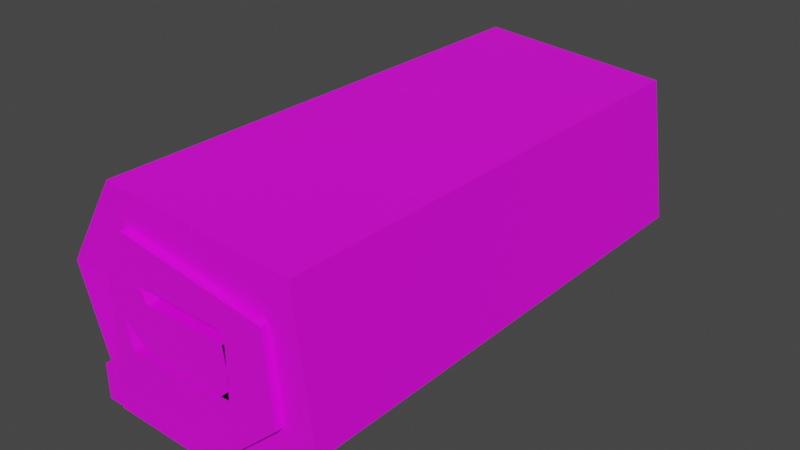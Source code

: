 # Source: FAK.blend  (saved by Blender 2.91.10; exported with 4.5.12 LTS)
import bpy
from mathutils import Matrix  # noqa: F401  (used for matrix-valued properties, if any)

bpy.ops.wm.read_factory_settings(use_empty=True)
scene = bpy.context.scene
scene.name = 'Scene'

# ---- collections
col_collection = bpy.data.collections.new('Collection'); scene.collection.children.link(col_collection)

# ---- images (referenced by path relative to the original .blend; pixels are not part of the script)
import os
ASSET_DIR = os.environ.get("B2B_ASSET_DIR", "")  # directory of the original .blend (textures are referenced by path, not embedded)
HERE = os.path.dirname(os.path.abspath(__file__))  # packed textures are extracted next to this script under _unpacked/

def load_image(name, relpath, width, height, colorspace="sRGB"):
    """Load a texture the original file referenced (path relative to the .blend, or extracted next to this script)."""
    p = next((c for c in (os.path.join(HERE, relpath), os.path.join(ASSET_DIR, relpath)) if relpath and os.path.exists(c)), "")
    if p:
        img = bpy.data.images.load(p, check_existing=True)
        img.name = name
    else:  # same state as the original file: an image datablock whose file is absent (Cycles renders it pink)
        img = bpy.data.images.new(name, width, height)
        img.source = "FILE"
        img.filepath = "//" + (relpath or name)
    img.colorspace_settings.name = colorspace
    return img
img_360_f_259536120_zhv2uqqdmq87wcolyesz3qb369agym0n_jpg = load_image('360_F_259536120_zHv2uqqdmq87WcoLyEsz3Qb369aGYm0N.jpg', '360_F_259536120_zHv2uqqdmq87WcoLyEsz3Qb369aGYm0N.jpg', 1024, 1024, 'sRGB')

# ---- materials (node trees are filled in below, after node groups)
mat_material_005 = bpy.data.materials.new('Material.005')
mat_material_005.use_transparent_shadow = False

# ---- material node trees
mat_material_005.use_nodes = True; mat_material_005.node_tree.nodes.clear()
_N = mat_material_005.node_tree.nodes; _L = mat_material_005.node_tree.links
n0 = _N.new('ShaderNodeBsdfPrincipled'); n0.name = 'Principled BSDF'; n0.location = (10, 300)
n0.distribution = 'GGX'
n0.subsurface_method = 'BURLEY'
n0.inputs[3].default_value = 1.45
n0.inputs[27].default_value = (0.0, 0.0, 0.0, 1.0)
n0.inputs[28].default_value = 1.0
n1 = _N.new('ShaderNodeOutputMaterial'); n1.name = 'Material Output'; n1.location = (300, 300)
n2 = _N.new('ShaderNodeTexImage'); n2.name = 'Image Texture'; n2.location = (-280, 280)
n2.image = img_360_f_259536120_zhv2uqqdmq87wcolyesz3qb369agym0n_jpg
_L.new(n0.outputs[0], n1.inputs[0])
_L.new(n2.outputs[0], n0.inputs[0])
n1.is_active_output = True

# ---- world
world_world = bpy.data.worlds.new('World'); scene.world = world_world
world_world.use_nodes = True; world_world.node_tree.nodes.clear()
_N = world_world.node_tree.nodes; _L = world_world.node_tree.links
n0 = _N.new('ShaderNodeOutputWorld'); n0.name = 'World Output'; n0.location = (300, 300)
n1 = _N.new('ShaderNodeBackground'); n1.name = 'Background'; n1.location = (10, 300)
n1.inputs[0].default_value = (0.05088, 0.05088, 0.05088, 1.0)
_L.new(n1.outputs[0], n0.inputs[0])
n0.is_active_output = True
world_world.color = (0.05088, 0.05088, 0.05088)
world_world.use_sun_shadow = False
world_world.sun_shadow_jitter_overblur = 0.0

# ---- meshes
me_cube_001 = bpy.data.meshes.new('Cube.001')
me_cube_001.from_pydata([(-0.07914, -0.3049, 0.07195), (-0.05016, -0.3049, 0.0226), (-0.07914, 0.3049, 0.07195), (-0.05016, 0.3049, 0.0226), (-0.06017, 0.3049, 0.02182), (-0.06017, -0.3049, 0.02182), (-0.1114, -0.3049, -0.003672), (-0.1114, 0.3049, -0.003672), (-0.05119, -0.3049, -0.05119), (-0.05119, -0.3049, 0.006035), (-0.05119, 0.3049, -0.05119), (-0.05119, 0.3049, 0.006035), (0.05119, -0.3049, -0.05119), (0.05119, -0.3049, 0.006035), (0.05119, 0.3049, -0.05119), (0.05119, 0.3049, 0.006035), (0.09782, 0.3049, 0.04311), (0.09782, -0.3049, 0.04311), (0.04597, -0.3049, 0.0189), (0.04597, 0.3049, 0.0189), (0.1088, 0.3049, -0.05617), (0.1088, -0.3049, -0.05617), (0.05427, -0.3049, -0.03869), (0.05427, 0.3049, -0.03869), (0.05052, 0.3049, -0.1094), (0.05052, -0.3049, -0.1094), (0.03864, -0.3049, -0.05339), (0.03864, 0.3049, -0.05339), (-0.1138, 0.3049, -0.1004), (-0.1138, -0.3049, -0.1004), (-0.07985, -0.3049, -0.05427), (-0.07985, 0.3049, -0.05427), (-0.167, 0.2962, 0.008042), (-0.167, -0.2962, 0.008042), (-0.1098, -0.2962, 0.005625), (-0.1098, 0.2962, 0.005625), (-0.101, 0.2962, 0.112), (-0.101, -0.2962, 0.112), (-0.08131, -0.2962, 0.05829), (-0.08131, 0.2962, 0.05829), (0.1242, 0.2962, 0.09322), (0.1242, -0.2962, 0.09322), (0.08877, -0.2962, 0.0483), (0.08877, 0.2962, 0.0483), (0.1472, 0.2962, -0.07355), (0.1472, -0.2962, -0.07355), (0.09446, -0.2962, -0.05143), (0.09446, 0.2962, -0.05143), (0.04501, 0.2962, -0.1512), (0.04501, -0.2962, -0.1512), (0.05981, -0.2962, -0.09591), (0.05981, 0.2962, -0.09591), (-0.1234, 0.2962, -0.1455), (-0.1234, -0.2962, -0.1455), (-0.1086, -0.2962, -0.09019), (-0.1086, 0.2962, -0.09019)], [], [(5, 4, 3, 1), (1, 3, 19, 18), (11, 10, 7, 4), (10, 8, 6, 7), (9, 11, 4, 5), (7, 6, 0, 2), (8, 9, 5, 6), (10, 11, 15, 14), (14, 15, 13, 12), (12, 13, 9, 8), (10, 14, 12, 8), (15, 11, 9, 13), (6, 5, 1, 0), (4, 7, 2, 3), (19, 16, 20, 23), (2, 0, 17, 16), (3, 2, 16, 19), (0, 1, 18, 17), (22, 23, 27, 26), (17, 18, 22, 21), (18, 19, 23, 22), (16, 17, 21, 20), (26, 27, 31, 30), (20, 21, 25, 24), (23, 20, 24, 27), (21, 22, 26, 25), (31, 28, 32, 35), (24, 25, 29, 28), (27, 24, 28, 31), (25, 26, 30, 29), (34, 35, 39, 38), (29, 30, 34, 33), (30, 31, 35, 34), (28, 29, 33, 32), (36, 37, 41, 40), (32, 33, 37, 36), (35, 32, 36, 39), (33, 34, 38, 37), (43, 40, 44, 47), (39, 36, 40, 43), (37, 38, 42, 41), (38, 39, 43, 42), (46, 47, 51, 50), (41, 42, 46, 45), (42, 43, 47, 46), (40, 41, 45, 44), (51, 48, 52, 55), (44, 45, 49, 48), (47, 44, 48, 51), (45, 46, 50, 49), (53, 54, 55, 52), (49, 50, 54, 53), (50, 51, 55, 54), (48, 49, 53, 52)])
_uv = me_cube_001.uv_layers.new(name='UVMap')
_uv.uv.foreach_set('vector', [1.107, 0.6791, 1.107, 0.397, 1.105, 0.397, 1.105, 0.6791, 1.105, 0.6791, 1.105, 0.397, 1.086, 0.397, 1.086, 0.6791, 1.081, 0.1845, 1.092, 0.1851, 1.083, 0.1568, 1.078, 0.1803, 1.079, -0.1512, 1.079, 0.131, 1.092, 0.131, 1.092, -0.1512, 1.12, 0.9693, 1.12, 1.251, 1.124, 1.251, 1.124, 0.9693, 1.122, 0.6791, 1.122, 0.397, 1.107, 0.397, 1.107, 0.6791, 1.101, -0.3333, 1.089, -0.3328, 1.086, -0.3285, 1.092, -0.305, 1.092, 0.1851, 1.081, 0.1845, 1.08, 0.2319, 1.091, 0.2324, 1.123, -0.1512, 1.112, -0.1512, 1.112, 0.131, 1.123, 0.131, 1.1, -0.3806, 1.089, -0.3801, 1.089, -0.3328, 1.101, -0.3333, 1.079, -0.1512, 1.059, -0.1512, 1.059, 0.131, 1.079, 0.131, 1.092, 0.131, 1.112, 0.131, 1.112, -0.1512, 1.092, -0.1512, 1.092, -0.305, 1.086, -0.3285, 1.086, -0.3331, 1.076, -0.3193, 1.078, 0.1803, 1.083, 0.1568, 1.068, 0.171, 1.077, 0.1849, 1.077, 0.2294, 1.072, 0.2531, 1.092, 0.2591, 1.089, 0.2337, 1.05, 0.9693, 1.05, 0.6872, 1.015, 0.6872, 1.015, 0.9693, 1.077, 0.1849, 1.068, 0.171, 1.072, 0.2531, 1.077, 0.2294, 1.076, -0.3193, 1.086, -0.3331, 1.086, -0.3776, 1.081, -0.4013, 1.109, 1.251, 1.109, 0.9693, 1.106, 0.9693, 1.106, 1.251, 1.081, -0.4013, 1.086, -0.3776, 1.098, -0.3819, 1.101, -0.4073, 1.12, 1.251, 1.12, 0.9693, 1.109, 0.9693, 1.109, 1.251, 1.126, 0.9693, 1.126, 0.6872, 1.106, 0.6872, 1.106, 0.9693, 1.106, 1.251, 1.106, 0.9693, 1.082, 0.9693, 1.082, 1.251, 1.015, -0.1512, 1.015, 0.131, 1.026, 0.131, 1.026, -0.1512, 1.089, 0.2337, 1.092, 0.2591, 1.103, 0.2326, 1.092, 0.2266, 1.101, -0.4073, 1.098, -0.3819, 1.101, -0.3748, 1.112, -0.3808, 1.093, 0.1718, 1.102, 0.1566, 1.081, 0.131, 1.081, 0.1574, 1.026, -0.1512, 1.026, 0.131, 1.059, 0.131, 1.059, -0.1512, 1.092, 0.2266, 1.103, 0.2326, 1.102, 0.1566, 1.093, 0.1718, 1.112, -0.3808, 1.101, -0.3748, 1.102, -0.3201, 1.111, -0.3048, 1.097, 0.6912, 1.097, 0.9653, 1.106, 0.9653, 1.106, 0.6912, 1.111, -0.3048, 1.102, -0.3201, 1.09, -0.3057, 1.09, -0.2792, 1.084, 0.6872, 1.084, 0.9693, 1.097, 0.9653, 1.097, 0.6912, 1.015, 0.4051, 1.015, 0.6872, 1.037, 0.6832, 1.037, 0.4091, 1.06, 0.4051, 1.06, 0.131, 1.015, 0.131, 1.015, 0.4051, 1.037, 0.4091, 1.037, 0.6832, 1.057, 0.6832, 1.057, 0.4091, 1.081, 0.1574, 1.081, 0.131, 1.06, 0.1606, 1.071, 0.1701, 1.09, -0.2792, 1.09, -0.3057, 1.079, -0.3184, 1.069, -0.3088, 1.071, 0.2489, 1.062, 0.2649, 1.095, 0.277, 1.091, 0.2524, 1.071, 0.1701, 1.06, 0.1606, 1.062, 0.2649, 1.071, 0.2489, 1.069, -0.3088, 1.079, -0.3184, 1.08, -0.3971, 1.071, -0.4131, 1.049, 1.243, 1.049, 0.9693, 1.015, 0.9693, 1.015, 1.243, 1.066, 0.6791, 1.066, 0.4051, 1.057, 0.4051, 1.057, 0.6791, 1.071, -0.4131, 1.08, -0.3971, 1.1, -0.4006, 1.104, -0.4252, 1.086, 0.6791, 1.086, 0.4051, 1.066, 0.4051, 1.066, 0.6791, 1.05, 0.6872, 1.05, 0.9613, 1.084, 0.9613, 1.084, 0.6872, 1.1, 0.2368, 1.111, 0.2304, 1.111, 0.1525, 1.1, 0.1588, 1.015, -0.4252, 1.015, -0.1512, 1.035, -0.1512, 1.035, -0.4252, 1.091, 0.2524, 1.095, 0.277, 1.111, 0.2304, 1.1, 0.2368, 1.104, -0.4252, 1.1, -0.4006, 1.109, -0.385, 1.12, -0.3786, 1.131, -0.4252, 1.12, -0.4252, 1.12, -0.1512, 1.131, -0.1512, 1.12, -0.3786, 1.109, -0.385, 1.109, -0.3071, 1.12, -0.3007, 1.049, 0.9693, 1.049, 1.243, 1.082, 1.243, 1.082, 0.9693, 1.035, -0.4252, 1.035, -0.1512, 1.069, -0.1512, 1.069, -0.4252])
me_cube_001.materials.append(mat_material_005)
me_cube_001.use_remesh_fix_poles = True
me_cube_001.use_remesh_preserve_attributes = False
me_cube_001.use_mirror_vertex_groups = False
me_cube_001.update()
me_cube_002 = bpy.data.meshes.new('Cube.002')
me_cube_002.from_pydata([(-1.0, -1.0, -1.0), (-1.0, -1.0, 1.0), (-1.0, 1.0, -1.0), (-1.0, 1.0, 1.0), (1.0, -1.0, -1.0), (1.0, -1.0, 1.0), (1.0, 1.0, -1.0), (1.0, 1.0, 1.0)], [], [(0, 1, 3, 2), (2, 3, 7, 6), (6, 7, 5, 4), (4, 5, 1, 0), (2, 6, 4, 0), (7, 3, 1, 5)])
_uv = me_cube_002.uv_layers.new(name='UVMap')
_uv.uv.foreach_set('vector', [1.015, 0.5, 0.6173, 0.5, 0.6173, 1.425, 1.015, 1.425, 0.6173, 0.5, 0.2195, 0.5, 0.2195, 1.425, 0.6173, 1.425, 0.2195, 0.5, -0.1782, 0.5, -0.1782, 1.425, 0.2195, 1.425, 1.015, -0.4252, 0.6173, -0.4252, 0.6173, 0.5, 1.015, 0.5, 0.6173, 0.5, 0.6173, -0.4252, 0.2195, -0.4252, 0.2195, 0.5, 0.2195, 0.5, 0.2195, -0.4252, -0.1782, -0.4252, -0.1782, 0.5])
me_cube_002.materials.append(mat_material_005)
me_cube_002.use_remesh_fix_poles = True
me_cube_002.use_remesh_preserve_attributes = False
me_cube_002.use_mirror_vertex_groups = False
me_cube_002.update()

# ---- objects
ob_model = bpy.data.objects.new('Model', me_cube_001)
ob_extend = bpy.data.objects.new('Extend', me_cube_002)

# ---- transforms, parenting, visibility, modifiers, constraints
ob_model.location = (0.0, 0.0, 0.0)
ob_model.lineart.crease_threshold = 0.0
ob_extend.location = (-0.09652, 1.726e-08, -0.1246)
ob_extend.scale = (0.04971, 0.2941, 0.02125)
ob_extend.lineart.crease_threshold = 0.0

# ---- collection membership
col_collection.objects.link(ob_model)
col_collection.objects.link(ob_extend)

# ---- scene / render settings (as saved in the file)
scene.frame_start = 1; scene.frame_end = 250; scene.frame_set(1)
scene.render.engine = 'BLENDER_EEVEE_NEXT'
scene.cycles.use_denoising = False
scene.cycles.samples = 128
scene.cycles.sampling_pattern = 'TABULATED_SOBOL'
scene.cycles.use_adaptive_sampling = False
scene.cycles.use_light_tree = False
scene.view_settings.view_transform = 'Filmic'
bpy.context.view_layer.update()

# ---- added for rendering (the .blend has no active camera and no usable light): camera, sun
cam_auto = bpy.data.cameras.new('AutoCamera')
cam_auto.lens = 50.0
cam_auto.sensor_width = 36.0
cam_auto.clip_end = 1000.0
ob_auto_camera = bpy.data.objects.new('AutoCamera', cam_auto)
scene.collection.objects.link(ob_auto_camera)
ob_auto_camera.location = (0.670013, -0.815848, 0.524322)
ob_auto_camera.rotation_euler = (1.09748, -7.21219e-08, 0.694738)
scene.camera = ob_auto_camera
light_auto_sun = bpy.data.lights.new('AutoSun', 'SUN')
light_auto_sun.energy = 3.0
light_auto_sun.angle = 0.0523599
ob_auto_sun = bpy.data.objects.new('AutoSun', light_auto_sun)
scene.collection.objects.link(ob_auto_sun)
ob_auto_sun.rotation_euler = (0.872665, 0.174533, 0.523599)
bpy.context.view_layer.update()
